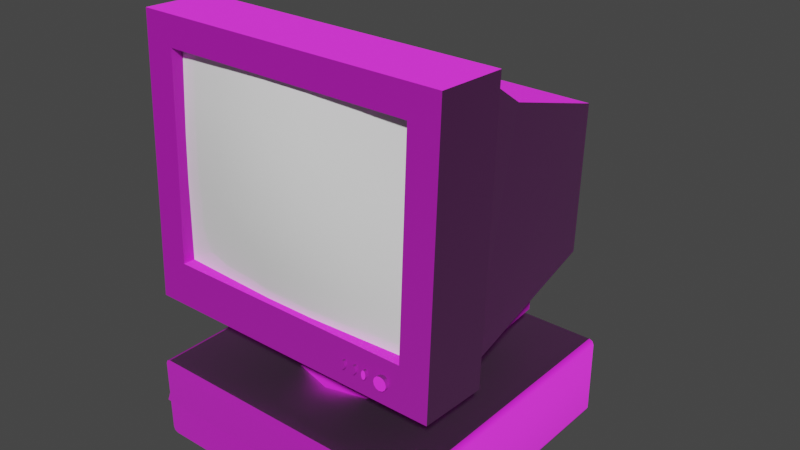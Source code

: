 # Source: computer.blend  (saved by Blender 3.5.10; exported with 4.5.12 LTS)
import bpy
from mathutils import Matrix  # noqa: F401  (used for matrix-valued properties, if any)

bpy.ops.wm.read_factory_settings(use_empty=True)
scene = bpy.context.scene
scene.name = 'Scene'

# ---- images (referenced by path relative to the original .blend; pixels are not part of the script)
import os
ASSET_DIR = os.environ.get("B2B_ASSET_DIR", "")  # directory of the original .blend (textures are referenced by path, not embedded)
HERE = os.path.dirname(os.path.abspath(__file__))  # packed textures are extracted next to this script under _unpacked/

def load_image(name, relpath, width, height, colorspace="sRGB"):
    """Load a texture the original file referenced (path relative to the .blend, or extracted next to this script)."""
    p = next((c for c in (os.path.join(HERE, relpath), os.path.join(ASSET_DIR, relpath)) if relpath and os.path.exists(c)), "")
    if p:
        img = bpy.data.images.load(p, check_existing=True)
        img.name = name
    else:  # same state as the original file: an image datablock whose file is absent (Cycles renders it pink)
        img = bpy.data.images.new(name, width, height)
        img.source = "FILE"
        img.filepath = "//" + (relpath or name)
    img.colorspace_settings.name = colorspace
    return img
img_computer_base_psd = load_image('computer_base.psd', 'computer_base.psd', 1024, 1024, 'sRGB')
img_computer_normal_psd_001 = load_image('computer_normal.psd.001', 'computer_normal.psd', 1024, 1024, 'sRGB')

# ---- materials (node trees are filled in below, after node groups)
mat_computer_001 = bpy.data.materials.new('Computer.001')
mat_material_001 = bpy.data.materials.new('Material.001')

# ---- node groups
ng_auto_smooth = bpy.data.node_groups.new('Auto Smooth', 'GeometryNodeTree')
_s = ng_auto_smooth.interface.new_socket(name='Geometry', in_out='OUTPUT', socket_type='NodeSocketGeometry')
_s = ng_auto_smooth.interface.new_socket(name='Geometry', in_out='INPUT', socket_type='NodeSocketGeometry')
_s = ng_auto_smooth.interface.new_socket(name='Angle', in_out='INPUT', socket_type='NodeSocketFloat')
_s.subtype = 'ANGLE'
_s.min_value = 0.0
_s.max_value = 3.142
ng_auto_smooth.is_modifier = True
_N = ng_auto_smooth.nodes; _L = ng_auto_smooth.links
n0 = _N.new('NodeGroupOutput'); n0.name = 'Group Output'; n0.location = (480, -100)
n1 = _N.new('NodeGroupInput'); n1.name = 'Group Input'; n1.location = (-420, -300)
n2 = _N.new('NodeGroupInput'); n2.name = 'Group Input.001'; n2.location = (-60, -100)
n3 = _N.new('GeometryNodeSetShadeSmooth'); n3.name = 'Set Shade Smooth'; n3.location = (120, -100)
n3.domain = 'EDGE'
n4 = _N.new('GeometryNodeSetShadeSmooth'); n4.name = 'Set Shade Smooth.001'; n4.location = (300, -100)
n5 = _N.new('GeometryNodeInputMeshEdgeAngle'); n5.name = 'Edge Angle'; n5.location = (-420, -220)
n6 = _N.new('GeometryNodeInputEdgeSmooth'); n6.name = 'Is Edge Smooth'; n6.location = (-60, -160)
n7 = _N.new('GeometryNodeInputShadeSmooth'); n7.name = 'Is Face Smooth'; n7.location = (-240, -340)
n8 = _N.new('FunctionNodeBooleanMath'); n8.name = 'Boolean Math'; n8.location = (-60, -220)
n9 = _N.new('FunctionNodeCompare'); n9.name = 'Compare'; n9.location = (-240, -180)
n9.operation = 'LESS_EQUAL'
_L.new(n5.outputs[0], n9.inputs[0])
_L.new(n4.outputs[0], n0.inputs[0])
_L.new(n1.outputs[1], n9.inputs[1])
_L.new(n9.outputs[0], n8.inputs[0])
_L.new(n7.outputs[0], n8.inputs[1])
_L.new(n2.outputs[0], n3.inputs[0])
_L.new(n6.outputs[0], n3.inputs[1])
_L.new(n3.outputs[0], n4.inputs[0])
_L.new(n8.outputs[0], n3.inputs[2])
n0.is_active_output = True

# ---- material node trees
mat_computer_001.use_nodes = True; mat_computer_001.node_tree.nodes.clear()
_N = mat_computer_001.node_tree.nodes; _L = mat_computer_001.node_tree.links
n0 = _N.new('ShaderNodeBsdfPrincipled'); n0.name = 'Principled BSDF'; n0.location = (10, 300)
n0.distribution = 'GGX'
n0.subsurface_method = 'RANDOM_WALK_SKIN'
n0.inputs[2].default_value = 0.8452
n0.inputs[3].default_value = 1.45
n0.inputs[13].default_value = 1.0
n0.inputs[27].default_value = (0.0, 0.0, 0.0, 1.0)
n0.inputs[28].default_value = 1.0
n1 = _N.new('ShaderNodeOutputMaterial'); n1.name = 'Material Output'; n1.location = (300, 300)
n2 = _N.new('ShaderNodeTexImage'); n2.name = 'Image Texture'; n2.location = (-280, 275)
n2.interpolation = 'Closest'
n3 = _N.new('ShaderNodeNormalMap'); n3.name = 'Normal Map'; n3.location = (-234, -157)
n4 = _N.new('ShaderNodeTexImage'); n4.name = 'Image Texture.001'; n4.location = (-280, 280)
n4.image = img_computer_base_psd
n4.interpolation = 'Closest'
n5 = _N.new('ShaderNodeTexImage'); n5.name = 'Image Texture.002'; n5.location = (-676, -99)
n5.image = img_computer_normal_psd_001
n5.interpolation = 'Closest'
_L.new(n0.outputs[0], n1.inputs[0])
_L.new(n4.outputs[0], n0.inputs[0])
_L.new(n3.outputs[0], n0.inputs[5])
_L.new(n5.outputs[0], n3.inputs[1])
n1.is_active_output = True
mat_material_001.use_nodes = True; mat_material_001.node_tree.nodes.clear()
_N = mat_material_001.node_tree.nodes; _L = mat_material_001.node_tree.links
n0 = _N.new('ShaderNodeOutputMaterial'); n0.name = 'Material Output'; n0.location = (300, 300)
n1 = _N.new('ShaderNodeBsdfPrincipled'); n1.name = 'Principled BSDF'; n1.location = (10, 300)
n1.distribution = 'GGX'
n1.subsurface_method = 'RANDOM_WALK_SKIN'
n1.inputs[0].default_value = (1.0, 1.0, 1.0, 1.0)
n1.inputs[2].default_value = 0.0
n1.inputs[3].default_value = 1.45
n1.inputs[13].default_value = 1.0
n1.inputs[20].default_value = 0.0
n1.inputs[27].default_value = (0.0, 0.0, 0.0, 1.0)
_L.new(n1.outputs[0], n0.inputs[0])
n0.is_active_output = True

# ---- world
world_world = bpy.data.worlds.new('World'); scene.world = world_world
world_world.use_nodes = True; world_world.node_tree.nodes.clear()
_N = world_world.node_tree.nodes; _L = world_world.node_tree.links
n0 = _N.new('ShaderNodeOutputWorld'); n0.name = 'World Output'; n0.location = (300, 300)
n1 = _N.new('ShaderNodeBackground'); n1.name = 'Background'; n1.location = (10, 300)
n1.inputs[0].default_value = (0.05088, 0.05088, 0.05088, 1.0)
_L.new(n1.outputs[0], n0.inputs[0])
n0.is_active_output = True
world_world.color = (0.05088, 0.05088, 0.05088)
world_world.use_sun_shadow = False
world_world.sun_shadow_jitter_overblur = 0.0

# ---- meshes
me_monitor = bpy.data.meshes.new('Monitor')
me_monitor.from_pydata([(-1.0, -1.006, 0.777), (-0.7843, 1.039, 1.148), (-1.0, -0.9358, 2.363), (1.0, -1.006, 0.777), (1.0, -0.9358, 2.363), (-1.233, -1.021, 0.4384), (0.7847, 1.039, 1.148), (-1.233, -0.9257, 2.589), (1.233, -0.9257, 2.589), (1.233, -1.021, 0.4384), (-1.0, -0.9101, 0.7727), (-1.0, -0.8396, 2.359), (1.0, -0.8396, 2.359), (1.0, -0.9101, 0.7727), (-1.233, -0.4734, 0.414), (-1.233, -0.3777, 2.565), (1.233, -0.3777, 2.565), (1.233, -0.4734, 0.414), (-1.141, -0.4231, 0.5233), (-1.141, -0.3373, 2.452), (1.141, -0.3373, 2.452), (1.141, -0.4231, 0.5233), (-0.9431, 1.1, 0.6764), (-0.9431, 1.151, 1.839), (0.9431, 1.151, 1.839), (0.9431, 1.1, 0.6764), (1.034, 0.1189, 2.171), (-1.034, 0.1189, 2.171), (-0.7843, 1.018, 0.6681), (-0.7843, 1.1, 0.6764), (0.7847, 1.1, 0.6764), (0.7847, 1.018, 0.6681), (0.7847, 1.121, 1.145), (-0.7843, 1.121, 1.145), (-0.9498, -0.7436, 0.7996), (-0.9498, -0.7651, 0.3182), (-0.7828, 0.8105, 0.7253), (-0.7828, 0.7895, 0.2542), (0.9498, -0.7436, 0.7996), (0.9498, -0.7651, 0.3182), (0.7828, 0.8105, 0.7253), (0.7828, 0.7895, 0.2542), (0.0, -0.3715, 0.06367), (0.0, -0.5075, 0.2992), (-0.1858, -0.3218, 0.06367), (-0.2275, -0.3941, 0.1725), (-0.2538, -0.4395, 0.2992), (-0.2627, -0.455, 0.4352), (-0.3218, -0.1858, 0.06367), (-0.3941, -0.2275, 0.1725), (-0.4395, -0.2538, 0.2992), (-0.455, -0.2627, 0.4352), (-0.3715, 1.566e-08, 0.06367), (-0.455, 1.566e-08, 0.1725), (-0.5075, 1.566e-08, 0.2992), (-0.5254, 0.0, 0.4352), (-0.3218, 0.1858, 0.06367), (-0.3941, 0.2275, 0.1725), (-0.4395, 0.2538, 0.2992), (-0.455, 0.2627, 0.4352), (-0.1858, 0.3218, 0.06367), (-0.2275, 0.3941, 0.1725), (-0.2538, 0.4395, 0.2992), (-0.2627, 0.455, 0.4352), (3.132e-08, 0.3715, 0.06367), (4.698e-08, 0.455, 0.1725), (3.132e-08, 0.5075, 0.2992), (0.0, 0.5254, 0.4352), (0.1858, 0.3218, 0.06367), (0.2275, 0.3941, 0.1725), (0.2538, 0.4395, 0.2992), (0.2627, 0.455, 0.4352), (0.3218, 0.1858, 0.06367), (0.3941, 0.2275, 0.1725), (0.4395, 0.2538, 0.2992), (0.455, 0.2627, 0.4352), (0.3715, -6.264e-08, 0.06367), (0.455, -4.698e-08, 0.1725), (0.5075, -7.83e-08, 0.2992), (0.5254, 0.0, 0.4352), (0.3218, -0.1858, 0.06367), (0.3941, -0.2275, 0.1725), (0.4395, -0.2538, 0.2992), (0.455, -0.2627, 0.4352), (0.1858, -0.3218, 0.06367), (0.2275, -0.3941, 0.1725), (0.2538, -0.4395, 0.2992), (0.2627, -0.455, 0.4352), (-4.698e-08, -0.455, 0.1725), (0.0, -0.5254, 0.4352), (0.8752, -1.0, 0.6562), (0.8752, -1.045, 0.6582), (0.9014, -1.001, 0.6492), (0.9014, -1.045, 0.6512), (0.9205, -1.002, 0.6301), (0.9205, -1.046, 0.6321), (0.9275, -1.003, 0.604), (0.9275, -1.047, 0.6059), (0.9205, -1.004, 0.5778), (0.9205, -1.048, 0.5798), (0.9014, -1.005, 0.5587), (0.9014, -1.049, 0.5607), (0.8752, -1.005, 0.5517), (0.8752, -1.05, 0.5537), (0.8491, -1.005, 0.5587), (0.8491, -1.049, 0.5607), (0.83, -1.004, 0.5778), (0.83, -1.048, 0.5798), (0.8229, -1.003, 0.604), (0.8229, -1.047, 0.6059), (0.83, -1.002, 0.6301), (0.83, -1.046, 0.6321), (0.8491, -1.001, 0.6492), (0.8491, -1.045, 0.6512), (0.7328, -1.009, 0.6389), (0.7328, -1.038, 0.6402), (0.7419, -1.009, 0.6343), (0.7419, -1.038, 0.6356), (0.7486, -1.009, 0.6216), (0.7486, -1.039, 0.6229), (0.751, -1.01, 0.6043), (0.751, -1.04, 0.6056), (0.7486, -1.011, 0.587), (0.7486, -1.04, 0.5883), (0.7419, -1.012, 0.5743), (0.7419, -1.041, 0.5756), (0.7328, -1.012, 0.5697), (0.7328, -1.041, 0.571), (0.7238, -1.012, 0.5743), (0.7238, -1.041, 0.5756), (0.7171, -1.011, 0.587), (0.7171, -1.04, 0.5883), (0.7147, -1.01, 0.6043), (0.7147, -1.04, 0.6056), (0.7171, -1.009, 0.6216), (0.7171, -1.039, 0.6229), (0.7238, -1.009, 0.6343), (0.7238, -1.038, 0.6356), (0.6477, -1.009, 0.6389), (0.6477, -1.038, 0.6402), (0.6568, -1.009, 0.6343), (0.6568, -1.038, 0.6356), (0.6634, -1.009, 0.6216), (0.6634, -1.039, 0.6229), (0.6658, -1.01, 0.6043), (0.6658, -1.04, 0.6056), (0.6634, -1.011, 0.587), (0.6634, -1.04, 0.5883), (0.6568, -1.012, 0.5743), (0.6568, -1.041, 0.5756), (0.6477, -1.012, 0.5697), (0.6477, -1.041, 0.571), (0.6386, -1.012, 0.5743), (0.6386, -1.041, 0.5756), (0.632, -1.011, 0.587), (0.632, -1.04, 0.5883), (0.6295, -1.01, 0.6043), (0.6295, -1.04, 0.6056), (0.632, -1.009, 0.6216), (0.632, -1.039, 0.6229), (0.6386, -1.009, 0.6343), (0.6386, -1.038, 0.6356), (0.5557, -1.009, 0.6389), (0.5557, -1.038, 0.6402), (0.5647, -1.009, 0.6343), (0.5647, -1.038, 0.6356), (0.5714, -1.009, 0.6216), (0.5714, -1.039, 0.6229), (0.5738, -1.01, 0.6043), (0.5738, -1.04, 0.6056), (0.5714, -1.011, 0.587), (0.5714, -1.04, 0.5883), (0.5647, -1.012, 0.5743), (0.5647, -1.041, 0.5756), (0.5557, -1.012, 0.5697), (0.5557, -1.041, 0.571), (0.5466, -1.012, 0.5743), (0.5466, -1.041, 0.5756), (0.5399, -1.011, 0.587), (0.5399, -1.04, 0.5883), (0.5375, -1.01, 0.6043), (0.5375, -1.04, 0.6056), (0.5399, -1.009, 0.6216), (0.5399, -1.039, 0.6229), (0.5466, -1.009, 0.6343), (0.5466, -1.038, 0.6356)], [], [(0, 10, 11, 2), (4, 8, 7, 2), (3, 9, 8, 4), (0, 5, 9, 3), (2, 7, 5, 0), (2, 11, 12, 4), (4, 12, 13, 3), (3, 13, 10, 0), (8, 16, 15, 7), (9, 17, 16, 8), (5, 14, 17, 9), (7, 15, 14, 5), (14, 18, 21, 17), (15, 19, 18, 14), (16, 20, 19, 15), (17, 21, 20, 16), (26, 24, 23, 27), (21, 25, 24, 26), (25, 21, 31), (27, 23, 22, 18), (19, 27, 18), (22, 23, 33, 29), (21, 26, 20), (20, 26, 27, 19), (33, 1, 28, 29), (30, 31, 6, 32), (28, 1, 6, 31), (6, 1, 33, 32), (32, 24, 25, 30), (33, 23, 24, 32), (28, 22, 29), (28, 18, 22), (31, 30, 25), (31, 21, 18, 28), (34, 35, 37, 36), (36, 37, 41, 40), (40, 41, 39, 38), (38, 39, 35, 34), (41, 37, 35, 39), (43, 88, 45, 46), (89, 43, 46, 47), (88, 42, 44, 45), (47, 46, 50, 51), (45, 44, 48, 49), (46, 45, 49, 50), (50, 49, 53, 54), (51, 50, 54, 55), (49, 48, 52, 53), (53, 52, 56, 57), (54, 53, 57, 58), (55, 54, 58, 59), (59, 58, 62, 63), (57, 56, 60, 61), (58, 57, 61, 62), (62, 61, 65, 66), (63, 62, 66, 67), (61, 60, 64, 65), (65, 64, 68, 69), (66, 65, 69, 70), (67, 66, 70, 71), (71, 70, 74, 75), (69, 68, 72, 73), (70, 69, 73, 74), (74, 73, 77, 78), (75, 74, 78, 79), (73, 72, 76, 77), (77, 76, 80, 81), (78, 77, 81, 82), (79, 78, 82, 83), (83, 82, 86, 87), (81, 80, 84, 85), (82, 81, 85, 86), (86, 85, 88, 43), (87, 86, 43, 89), (85, 84, 42, 88), (90, 91, 93, 92), (92, 93, 95, 94), (94, 95, 97, 96), (96, 97, 99, 98), (98, 99, 101, 100), (100, 101, 103, 102), (102, 103, 105, 104), (104, 105, 107, 106), (106, 107, 109, 108), (108, 109, 111, 110), (93, 91, 113, 111, 109, 107, 105, 103, 101, 99, 97, 95), (110, 111, 113, 112), (112, 113, 91, 90), (114, 115, 117, 116), (116, 117, 119, 118), (118, 119, 121, 120), (120, 121, 123, 122), (122, 123, 125, 124), (124, 125, 127, 126), (126, 127, 129, 128), (128, 129, 131, 130), (130, 131, 133, 132), (132, 133, 135, 134), (117, 115, 137, 135, 133, 131, 129, 127, 125, 123, 121, 119), (134, 135, 137, 136), (136, 137, 115, 114), (138, 139, 141, 140), (140, 141, 143, 142), (142, 143, 145, 144), (144, 145, 147, 146), (146, 147, 149, 148), (148, 149, 151, 150), (150, 151, 153, 152), (152, 153, 155, 154), (154, 155, 157, 156), (156, 157, 159, 158), (141, 139, 161, 159, 157, 155, 153, 151, 149, 147, 145, 143), (158, 159, 161, 160), (160, 161, 139, 138), (162, 163, 165, 164), (164, 165, 167, 166), (166, 167, 169, 168), (168, 169, 171, 170), (170, 171, 173, 172), (172, 173, 175, 174), (174, 175, 177, 176), (176, 177, 179, 178), (178, 179, 181, 180), (180, 181, 183, 182), (165, 163, 185, 183, 181, 179, 177, 175, 173, 171, 169, 167), (182, 183, 185, 184), (184, 185, 163, 162)])
me_monitor.polygons.foreach_set('use_smooth', [1, 1, 1, 1, 1, 1, 1, 1, 1, 1, 1, 1, 1, 1, 1, 1, 1, 1, 1, 1, 1, 1, 1, 1, 1, 1, 1, 1, 1, 1, 1, 1, 1, 1, 0, 0, 0, 0, 0, 1, 1, 1, 1, 1, 1, 1, 1, 1, 1, 1, 1, 1, 1, 1, 1, 1, 1, 1, 1, 1, 1, 1, 1, 1, 1, 1, 1, 1, 1, 1, 1, 1, 1, 1, 1, 1, 1, 1, 1, 1, 1, 1, 1, 1, 1, 1, 1, 1, 1, 1, 1, 1, 1, 1, 1, 1, 1, 1, 1, 1, 1, 1, 1, 1, 1, 1, 1, 1, 1, 1, 1, 1, 1, 1, 1, 1, 1, 1, 1, 1, 1, 1, 1, 1, 1, 1, 1])
_k = set([(0, 2), (0, 3), (0, 10), (2, 4), (2, 11), (3, 4), (3, 13), (4, 12), (5, 7), (5, 9), (5, 14), (7, 8), (7, 15), (8, 9), (8, 16), (9, 17), (10, 11), (14, 15), (14, 17), (15, 16), (16, 17), (18, 19), (18, 21), (19, 20), (19, 27), (20, 21), (20, 26), (23, 27), (24, 26), (26, 27)])
me_monitor.attributes.new('sharp_edge', 'BOOLEAN', 'EDGE').data.foreach_set('value', [ (min(e.vertices), max(e.vertices)) in _k for e in me_monitor.edges])
_uv = me_monitor.uv_layers.new(name='UVMap')
_uv.uv.foreach_set('vector', [0.8934, 0.4123, 0.8934, 0.4229, 0.7201, 0.4229, 0.7201, 0.4123, 0.378, 0.8514, 0.4065, 0.8791, 0.1051, 0.8791, 0.1336, 0.8514, 0.378, 0.6574, 0.4065, 0.6159, 0.4065, 0.8791, 0.378, 0.8514, 0.1336, 0.6574, 0.1051, 0.6159, 0.4065, 0.6159, 0.378, 0.6574, 0.1336, 0.8514, 0.1051, 0.8791, 0.1051, 0.6159, 0.1336, 0.6574, 0.6978, 0.3883, 0.6978, 0.3778, 0.916, 0.3778, 0.916, 0.3883, 0.8949, 0.4302, 0.8949, 0.4407, 0.7217, 0.4407, 0.7217, 0.4302, 0.9165, 0.3572, 0.9165, 0.3677, 0.6983, 0.3677, 0.6983, 0.3572, 0.32, 0.8975, 0.32, 0.9645, 0.01855, 0.9645, 0.01855, 0.8975, 0.4225, 0.6177, 0.4895, 0.6177, 0.4895, 0.8809, 0.4225, 0.8809, 0.1441, 0.7011, 0.1441, 0.6685, 0.2904, 0.6685, 0.2904, 0.7011, 0.0851, 0.8797, 0.01805, 0.8797, 0.01805, 0.6165, 0.0851, 0.6165, 0.9565, 0.3146, 0.9438, 0.3295, 0.6653, 0.3297, 0.6529, 0.315, 0.9562, 0.5802, 0.9437, 0.5653, 0.9438, 0.3295, 0.9565, 0.3146, 0.6525, 0.5803, 0.6652, 0.5655, 0.9437, 0.5653, 0.9562, 0.5802, 0.653, 0.315, 0.6654, 0.3297, 0.6652, 0.5655, 0.6525, 0.5803, 0.7331, 0.1432, 0.722, 0.2758, 0.4914, 0.2758, 0.4804, 0.1432, 0.2308, 0.01145, 0.4175, 0.03816, 0.4178, 0.1805, 0.2895, 0.2156, 0.7994, 0.6467, 0.8902, 0.6349, 0.8043, 0.6561, 0.1549, 0.2168, 0.02655, 0.1817, 0.02684, 0.03936, 0.2136, 0.01265, 0.2136, 0.2486, 0.1549, 0.2168, 0.2136, 0.01265, 0.9223, 0.3958, 0.9223, 0.5381, 0.9029, 0.4531, 0.9029, 0.3958, 0.2308, 0.01145, 0.2895, 0.2156, 0.2308, 0.2474, 0.7463, 0.07775, 0.7331, 0.1432, 0.4804, 0.1432, 0.4672, 0.07775, 0.8719, 0.5551, 0.8719, 0.5483, 0.9117, 0.5485, 0.9107, 0.5552, 0.7033, 0.5544, 0.7024, 0.5477, 0.7421, 0.5478, 0.7421, 0.5546, 0.537, 0.904, 0.537, 0.9628, 0.3452, 0.9628, 0.3452, 0.904, 0.7421, 0.5478, 0.8719, 0.5483, 0.8719, 0.5551, 0.7421, 0.5546, 0.7111, 0.4531, 0.6918, 0.5381, 0.6918, 0.3958, 0.7111, 0.3958, 0.9029, 0.4531, 0.9223, 0.5381, 0.6918, 0.5381, 0.7111, 0.4531, 0.8043, 0.7492, 0.7994, 0.7586, 0.7994, 0.7492, 0.8043, 0.7492, 0.8902, 0.7704, 0.7994, 0.7586, 0.8043, 0.6561, 0.7994, 0.6561, 0.7994, 0.6467, 0.8043, 0.6561, 0.8902, 0.6349, 0.8902, 0.7704, 0.8043, 0.7492, 0.2093, 0.526, 0.2093, 0.585, 0.01796, 0.5843, 0.01796, 0.5267, 0.7499, 0.9616, 0.7499, 0.904, 0.5585, 0.904, 0.5585, 0.9616, 0.6328, 0.5269, 0.6327, 0.5845, 0.4415, 0.585, 0.4415, 0.5261, 0.4415, 0.5261, 0.4415, 0.585, 0.2093, 0.585, 0.2093, 0.526, 0.2807, 0.8294, 0.2807, 0.7365, 0.373, 0.7266, 0.373, 0.8393, 0.8405, 0.2231, 0.8452, 0.2061, 0.8714, 0.2052, 0.8764, 0.2223, 0.8344, 0.2446, 0.8405, 0.2231, 0.8764, 0.2223, 0.883, 0.2446, 0.8452, 0.2061, 0.8491, 0.1919, 0.8678, 0.1913, 0.8714, 0.2052, 0.883, 0.2446, 0.8764, 0.2223, 0.9069, 0.2038, 0.9222, 0.2179, 0.8714, 0.2052, 0.8678, 0.1913, 0.8836, 0.1816, 0.8939, 0.192, 0.8764, 0.2223, 0.8714, 0.2052, 0.8939, 0.192, 0.9069, 0.2038, 0.9069, 0.2038, 0.8939, 0.192, 0.9067, 0.1688, 0.9231, 0.1727, 0.9222, 0.2179, 0.9069, 0.2038, 0.9231, 0.1727, 0.9436, 0.178, 0.8939, 0.192, 0.8836, 0.1816, 0.8922, 0.1654, 0.9067, 0.1688, 0.9067, 0.1688, 0.8922, 0.1654, 0.8914, 0.1466, 0.9054, 0.1424, 0.9231, 0.1727, 0.9067, 0.1688, 0.9054, 0.1424, 0.9221, 0.1379, 0.9436, 0.178, 0.9231, 0.1727, 0.9221, 0.1379, 0.9429, 0.1324, 0.9429, 0.1324, 0.9221, 0.1379, 0.904, 0.1083, 0.9196, 0.09209, 0.9054, 0.1424, 0.8914, 0.1466, 0.8817, 0.1303, 0.8919, 0.1202, 0.9221, 0.1379, 0.9054, 0.1424, 0.8919, 0.1202, 0.904, 0.1083, 0.904, 0.1083, 0.8919, 0.1202, 0.8692, 0.1075, 0.8738, 0.09088, 0.9196, 0.09209, 0.904, 0.1083, 0.8738, 0.09088, 0.8788, 0.07105, 0.8919, 0.1202, 0.8817, 0.1303, 0.8654, 0.1214, 0.8692, 0.1075, 0.8692, 0.1075, 0.8654, 0.1214, 0.847, 0.1221, 0.8433, 0.1081, 0.8738, 0.09088, 0.8692, 0.1075, 0.8433, 0.1081, 0.839, 0.09156, 0.8788, 0.07105, 0.8738, 0.09088, 0.839, 0.09156, 0.8338, 0.07106, 0.8338, 0.07106, 0.839, 0.09156, 0.8088, 0.1093, 0.7939, 0.09393, 0.8433, 0.1081, 0.847, 0.1221, 0.8313, 0.1319, 0.8213, 0.1216, 0.839, 0.09156, 0.8433, 0.1081, 0.8213, 0.1216, 0.8088, 0.1093, 0.8088, 0.1093, 0.8213, 0.1216, 0.808, 0.1441, 0.7916, 0.1398, 0.7939, 0.09393, 0.8088, 0.1093, 0.7916, 0.1398, 0.771, 0.1339, 0.8213, 0.1216, 0.8313, 0.1319, 0.8222, 0.1482, 0.808, 0.1441, 0.808, 0.1441, 0.8222, 0.1482, 0.8227, 0.1669, 0.8085, 0.1706, 0.7916, 0.1398, 0.808, 0.1441, 0.8085, 0.1706, 0.7918, 0.1748, 0.771, 0.1339, 0.7916, 0.1398, 0.7918, 0.1748, 0.7708, 0.1799, 0.7708, 0.1799, 0.7918, 0.1748, 0.8095, 0.2054, 0.7936, 0.2205, 0.8085, 0.1706, 0.8227, 0.1669, 0.8325, 0.183, 0.822, 0.1932, 0.7918, 0.1748, 0.8085, 0.1706, 0.822, 0.1932, 0.8095, 0.2054, 0.8095, 0.2054, 0.822, 0.1932, 0.8452, 0.2061, 0.8405, 0.2231, 0.7936, 0.2205, 0.8095, 0.2054, 0.8405, 0.2231, 0.8344, 0.2446, 0.822, 0.1932, 0.8325, 0.183, 0.8491, 0.1919, 0.8452, 0.2061, 0.381, 0.2684, 0.381, 0.2798, 0.374, 0.2798, 0.374, 0.2684, 0.374, 0.2684, 0.374, 0.2798, 0.3671, 0.2798, 0.3671, 0.2684, 0.3671, 0.2684, 0.3671, 0.2798, 0.3602, 0.2798, 0.3602, 0.2684, 0.3602, 0.2684, 0.3602, 0.2798, 0.3532, 0.2798, 0.3532, 0.2684, 0.3532, 0.2684, 0.3532, 0.2798, 0.3463, 0.2798, 0.3463, 0.2684, 0.3463, 0.2684, 0.3463, 0.2798, 0.3393, 0.2798, 0.3393, 0.2684, 0.4226, 0.2684, 0.4226, 0.2798, 0.4157, 0.2798, 0.4157, 0.2684, 0.4157, 0.2684, 0.4157, 0.2798, 0.4087, 0.2798, 0.4087, 0.2684, 0.4087, 0.2684, 0.4087, 0.2798, 0.4018, 0.2798, 0.4018, 0.2684, 0.4018, 0.2684, 0.4018, 0.2798, 0.3949, 0.2798, 0.3949, 0.2684, 0.457, 0.2853, 0.457, 0.2922, 0.4535, 0.2982, 0.4475, 0.3017, 0.4405, 0.3017, 0.4345, 0.2982, 0.4311, 0.2922, 0.4311, 0.2853, 0.4345, 0.2793, 0.4405, 0.2758, 0.4475, 0.2758, 0.4535, 0.2793, 0.3949, 0.2684, 0.3949, 0.2798, 0.3879, 0.2798, 0.3879, 0.2684, 0.3879, 0.2684, 0.3879, 0.2798, 0.381, 0.2798, 0.381, 0.2684, 0.3618, 0.2542, 0.3618, 0.2618, 0.3592, 0.2618, 0.3592, 0.2542, 0.3592, 0.2542, 0.3592, 0.2618, 0.3555, 0.2618, 0.3555, 0.2542, 0.3555, 0.2542, 0.3555, 0.2618, 0.351, 0.2618, 0.351, 0.2542, 0.351, 0.2542, 0.351, 0.2618, 0.3465, 0.2618, 0.3465, 0.2542, 0.3465, 0.2542, 0.3465, 0.2618, 0.3429, 0.2618, 0.3429, 0.2542, 0.3429, 0.2542, 0.3429, 0.2618, 0.3403, 0.2618, 0.3403, 0.2542, 0.3833, 0.2542, 0.3833, 0.2618, 0.3807, 0.2618, 0.3807, 0.2542, 0.3807, 0.2542, 0.3807, 0.2618, 0.3771, 0.2618, 0.3771, 0.2542, 0.3771, 0.2542, 0.3771, 0.2618, 0.3726, 0.2618, 0.3726, 0.2542, 0.3726, 0.2542, 0.3726, 0.2618, 0.3681, 0.2618, 0.3681, 0.2542, 0.471, 0.2831, 0.4687, 0.2819, 0.4664, 0.2831, 0.4647, 0.2864, 0.4641, 0.2908, 0.4648, 0.2952, 0.4665, 0.2985, 0.4688, 0.2997, 0.4711, 0.2985, 0.4728, 0.2952, 0.4734, 0.2907, 0.4728, 0.2863, 0.3681, 0.2542, 0.3681, 0.2618, 0.3644, 0.2618, 0.3644, 0.2542, 0.3644, 0.2542, 0.3644, 0.2618, 0.3618, 0.2618, 0.3618, 0.2542, 0.3619, 0.2543, 0.3619, 0.2619, 0.3593, 0.2619, 0.3593, 0.2543, 0.3593, 0.2543, 0.3593, 0.2619, 0.3556, 0.2619, 0.3556, 0.2543, 0.3556, 0.2543, 0.3556, 0.2619, 0.3511, 0.2619, 0.3511, 0.2543, 0.3511, 0.2543, 0.3511, 0.2619, 0.3466, 0.2619, 0.3466, 0.2543, 0.3466, 0.2543, 0.3466, 0.2619, 0.3429, 0.2619, 0.3429, 0.2543, 0.3429, 0.2543, 0.3429, 0.2619, 0.3403, 0.2619, 0.3403, 0.2543, 0.3834, 0.2543, 0.3834, 0.2619, 0.3808, 0.2619, 0.3808, 0.2543, 0.3808, 0.2543, 0.3808, 0.2619, 0.3771, 0.2619, 0.3771, 0.2543, 0.3771, 0.2543, 0.3771, 0.2619, 0.3726, 0.2619, 0.3726, 0.2543, 0.3726, 0.2543, 0.3726, 0.2619, 0.3681, 0.2619, 0.3681, 0.2543, 0.4711, 0.2984, 0.4688, 0.2996, 0.4665, 0.2985, 0.4648, 0.2952, 0.4641, 0.2908, 0.4647, 0.2863, 0.4664, 0.2831, 0.4687, 0.2819, 0.471, 0.283, 0.4727, 0.2863, 0.4734, 0.2907, 0.4728, 0.2952, 0.3681, 0.2543, 0.3681, 0.2619, 0.3645, 0.2619, 0.3645, 0.2543, 0.3645, 0.2543, 0.3645, 0.2619, 0.3619, 0.2619, 0.3619, 0.2543, 0.3619, 0.2543, 0.3619, 0.2619, 0.3593, 0.2619, 0.3593, 0.2543, 0.3593, 0.2543, 0.3593, 0.2619, 0.3556, 0.2619, 0.3556, 0.2543, 0.3556, 0.2543, 0.3556, 0.2619, 0.3511, 0.2619, 0.3511, 0.2543, 0.3511, 0.2543, 0.3511, 0.2619, 0.3466, 0.2619, 0.3466, 0.2543, 0.3466, 0.2543, 0.3466, 0.2619, 0.3429, 0.2619, 0.3429, 0.2543, 0.3429, 0.2543, 0.3429, 0.2619, 0.3403, 0.2619, 0.3403, 0.2543, 0.3834, 0.2543, 0.3834, 0.2619, 0.3808, 0.2619, 0.3808, 0.2543, 0.3808, 0.2543, 0.3808, 0.2619, 0.3771, 0.2619, 0.3771, 0.2543, 0.3771, 0.2543, 0.3771, 0.2619, 0.3726, 0.2619, 0.3726, 0.2543, 0.3726, 0.2543, 0.3726, 0.2619, 0.3682, 0.2619, 0.3682, 0.2543, 0.4711, 0.2984, 0.4688, 0.2996, 0.4665, 0.2984, 0.4647, 0.2952, 0.4641, 0.2907, 0.4647, 0.2863, 0.4664, 0.283, 0.4687, 0.2818, 0.471, 0.283, 0.4727, 0.2862, 0.4734, 0.2907, 0.4728, 0.2951, 0.3682, 0.2543, 0.3682, 0.2619, 0.3645, 0.2619, 0.3645, 0.2543, 0.3645, 0.2543, 0.3645, 0.2619, 0.3619, 0.2619, 0.3619, 0.2543])
me_monitor.materials.append(mat_computer_001)
me_monitor.update()
me_screen = bpy.data.meshes.new('Screen')
me_screen.from_pydata([(-1.0, -0.9101, 0.7727), (-1.0, -0.8396, 2.359), (1.0, -0.8396, 2.359), (1.0, -0.9101, 0.7727), (-0.6, -0.8606, 2.36), (-0.2, -0.8804, 2.361), (0.2, -0.8804, 2.361), (0.6, -0.8606, 2.36), (-0.6, -0.9312, 0.7737), (-0.2, -0.951, 0.7745), (0.2, -0.951, 0.7745), (0.6, -0.9312, 0.7737), (-1.0, -0.9031, 1.09), (-1.0, -0.896, 1.408), (-1.0, -0.8818, 1.725), (-1.0, -0.8608, 2.042), (1.0, -0.8608, 2.042), (1.0, -0.8818, 1.725), (1.0, -0.896, 1.408), (1.0, -0.9031, 1.09), (0.6, -0.9191, 2.044), (0.6, -0.9554, 1.728), (0.6, -0.9695, 1.411), (0.6, -0.9614, 1.093), (0.2, -0.9566, 2.046), (0.2, -1.003, 1.73), (0.2, -1.017, 1.413), (0.2, -0.999, 1.095), (-0.2, -0.9566, 2.046), (-0.2, -1.003, 1.73), (-0.2, -1.017, 1.413), (-0.2, -0.999, 1.095), (-0.6, -0.9191, 2.044), (-0.6, -0.9554, 1.728), (-0.6, -0.9695, 1.411), (-0.6, -0.9614, 1.093)], [], [(32, 4, 1, 15), (16, 2, 7, 20), (20, 7, 6, 24), (24, 6, 5, 28), (28, 5, 4, 32), (9, 31, 35, 8), (31, 30, 34, 35), (30, 29, 33, 34), (29, 28, 32, 33), (10, 27, 31, 9), (27, 26, 30, 31), (26, 25, 29, 30), (25, 24, 28, 29), (11, 23, 27, 10), (23, 22, 26, 27), (22, 21, 25, 26), (21, 20, 24, 25), (3, 19, 23, 11), (19, 18, 22, 23), (18, 17, 21, 22), (17, 16, 20, 21), (8, 35, 12, 0), (35, 34, 13, 12), (34, 33, 14, 13), (33, 32, 15, 14)])
me_screen.polygons.foreach_set('use_smooth', [True] * 25)
_uv = me_screen.uv_layers.new(name='UVMap')
_uv.uv.foreach_set('vector', [0.2048, 0.7973, 0.2031, 0.9983, 0.004984, 0.9983, 0.005141, 0.7989, 0.9965, 0.7991, 0.9967, 0.9988, 0.7983, 0.9987, 0.7966, 0.7975, 0.7966, 0.7975, 0.7983, 0.9987, 0.5997, 0.9989, 0.5989, 0.796, 0.5989, 0.796, 0.5997, 0.9989, 0.4013, 0.9986, 0.4024, 0.7961, 0.4024, 0.7961, 0.4013, 0.9986, 0.2031, 0.9983, 0.2048, 0.7973, 0.4018, -0.0007155, 0.4026, 0.2023, 0.2048, 0.2009, 0.2031, -0.0003836, 0.4026, 0.2023, 0.4032, 0.4009, 0.2056, 0.4001, 0.2048, 0.2009, 0.4032, 0.4009, 0.403, 0.5977, 0.2056, 0.5984, 0.2056, 0.4001, 0.403, 0.5977, 0.4024, 0.7961, 0.2048, 0.7973, 0.2056, 0.5984, 0.6003, -0.0003248, 0.5992, 0.2023, 0.4026, 0.2023, 0.4018, -0.0007155, 0.5992, 0.2023, 0.5984, 0.4007, 0.4032, 0.4009, 0.4026, 0.2023, 0.5984, 0.4007, 0.5984, 0.5975, 0.403, 0.5977, 0.4032, 0.4009, 0.5984, 0.5975, 0.5989, 0.796, 0.4024, 0.7961, 0.403, 0.5977, 0.7986, 0.0001059, 0.7969, 0.2011, 0.5992, 0.2023, 0.6003, -0.0003248, 0.7969, 0.2011, 0.796, 0.4001, 0.5984, 0.4007, 0.5992, 0.2023, 0.796, 0.4001, 0.7958, 0.5984, 0.5984, 0.5975, 0.5984, 0.4007, 0.7958, 0.5984, 0.7966, 0.7975, 0.5989, 0.796, 0.5984, 0.5975, 0.9968, 0.0002246, 0.9966, 0.1997, 0.7969, 0.2011, 0.7986, 0.0001059, 0.9966, 0.1997, 0.9967, 0.3994, 0.796, 0.4001, 0.7969, 0.2011, 0.9967, 0.3994, 0.9968, 0.5993, 0.7958, 0.5984, 0.796, 0.4001, 0.9968, 0.5993, 0.9965, 0.7991, 0.7966, 0.7975, 0.7958, 0.5984, 0.2031, -0.0003836, 0.2048, 0.2009, 0.004814, 0.1995, 0.004567, -0.0002869, 0.2048, 0.2009, 0.2056, 0.4001, 0.004631, 0.3994, 0.004814, 0.1995, 0.2056, 0.4001, 0.2056, 0.5984, 0.004838, 0.5993, 0.004631, 0.3994, 0.2056, 0.5984, 0.2048, 0.7973, 0.005141, 0.7989, 0.004838, 0.5993])
me_screen.materials.append(mat_material_001)
me_screen.update()
me_chassis = bpy.data.meshes.new('Chassis')
me_chassis.from_pydata([(-1.079, -1.127, 0.6012), (-1.079, -1.216, 0.3828), (1.079, -1.127, 0.6012), (1.079, -1.216, 0.3828), (-1.079, -1.127, 0.3828), (1.079, -1.127, 0.3828), (-1.166, -1.131, 0.6293), (-1.125, -1.131, 0.6702), (-1.154, -1.131, 0.6582), (-1.125, -1.131, 0.001058), (-1.166, -1.131, 0.04201), (-1.154, -1.131, 0.01305), (-1.125, 1.131, 0.6702), (-1.166, 1.131, 0.6293), (-1.154, 1.131, 0.6582), (-1.166, 1.131, 0.04201), (-1.125, 1.131, 0.001058), (-1.154, 1.131, 0.01305), (1.125, -1.131, 0.6702), (1.166, -1.131, 0.6293), (1.154, -1.131, 0.6582), (1.166, -1.131, 0.04201), (1.125, -1.131, 0.001058), (1.154, -1.131, 0.01305), (1.166, 1.131, 0.6293), (1.125, 1.131, 0.6702), (1.154, 1.131, 0.6582), (1.125, 1.131, 0.001058), (1.166, 1.131, 0.04201), (1.154, 1.131, 0.01305), (0.0, 0.6369, 0.6682), (0.0, 0.6369, 0.8167), (0.3184, 0.5515, 0.6682), (0.3184, 0.5515, 0.8167), (0.5515, 0.3184, 0.6682), (0.5515, 0.3184, 0.8167), (0.6369, 0.0, 0.6682), (0.6369, 0.0, 0.8167), (0.5515, -0.3184, 0.6682), (0.5515, -0.3184, 0.8167), (0.3184, -0.5515, 0.6682), (0.3184, -0.5515, 0.8167), (0.0, -0.6369, 0.6682), (0.0, -0.6369, 0.8167), (-0.3184, -0.5515, 0.6682), (-0.3184, -0.5515, 0.8167), (-0.5515, -0.3184, 0.6682), (-0.5515, -0.3184, 0.8167), (-0.6369, 0.0, 0.6682), (-0.6369, 0.0, 0.8167), (-0.5515, 0.3184, 0.6682), (-0.5515, 0.3184, 0.8167), (-0.3184, 0.5515, 0.6682), (-0.3184, 0.5515, 0.8167), (0.9887, -1.159, 0.5171), (0.9887, -1.196, 0.5171), (1.006, -1.159, 0.5124), (1.006, -1.196, 0.5124), (1.019, -1.159, 0.4995), (1.019, -1.196, 0.4995), (1.024, -1.159, 0.4818), (1.024, -1.196, 0.4818), (1.019, -1.159, 0.4641), (1.019, -1.196, 0.4641), (1.006, -1.159, 0.4512), (1.006, -1.196, 0.4512), (0.9887, -1.159, 0.4465), (0.9887, -1.196, 0.4465), (0.971, -1.159, 0.4512), (0.971, -1.196, 0.4512), (0.9581, -1.159, 0.4641), (0.9581, -1.196, 0.4641), (0.9533, -1.159, 0.4818), (0.9533, -1.196, 0.4818), (0.9581, -1.159, 0.4995), (0.9581, -1.196, 0.4995), (0.971, -1.159, 0.5124), (0.971, -1.196, 0.5124)], [], [(18, 20, 19, 21, 23, 22, 9, 11, 10, 6, 8, 7), (24, 28, 21, 19), (27, 16, 9, 22), (6, 10, 15, 13), (12, 14, 13, 15, 17, 16, 27, 29, 28, 24, 26, 25), (2, 3, 1, 0), (1, 4, 0), (3, 5, 4, 1), (2, 5, 3), (12, 7, 8, 14), (14, 8, 6, 13), (9, 16, 17, 11), (11, 17, 15, 10), (18, 25, 26, 20), (20, 26, 24, 19), (27, 22, 23, 29), (29, 23, 21, 28), (12, 25, 18, 7), (30, 31, 33, 32), (32, 33, 35, 34), (34, 35, 37, 36), (36, 37, 39, 38), (38, 39, 41, 40), (40, 41, 43, 42), (42, 43, 45, 44), (44, 45, 47, 46), (46, 47, 49, 48), (48, 49, 51, 50), (33, 31, 53, 51, 49, 47, 45, 43, 41, 39, 37, 35), (50, 51, 53, 52), (52, 53, 31, 30), (54, 55, 57, 56), (56, 57, 59, 58), (58, 59, 61, 60), (60, 61, 63, 62), (62, 63, 65, 64), (64, 65, 67, 66), (66, 67, 69, 68), (68, 69, 71, 70), (70, 71, 73, 72), (72, 73, 75, 74), (57, 55, 77, 75, 73, 71, 69, 67, 65, 63, 61, 59), (74, 75, 77, 76), (76, 77, 55, 54)])
me_chassis.polygons.foreach_set('use_smooth', [True] * 44)
_k = set([(6, 8), (6, 10), (7, 8), (7, 18), (9, 11), (9, 22), (10, 11), (12, 14), (12, 25), (13, 14), (13, 15), (15, 17), (16, 17), (16, 27), (18, 20), (19, 20), (19, 21), (21, 23), (22, 23), (24, 26), (24, 28), (25, 26), (27, 29), (28, 29)])
me_chassis.attributes.new('sharp_edge', 'BOOLEAN', 'EDGE').data.foreach_set('value', [ (min(e.vertices), max(e.vertices)) in _k for e in me_chassis.edges])
_uv = me_chassis.uv_layers.new(name='UVMap')
_uv.uv.foreach_set('vector', [0.5977, 0.4923, 0.6013, 0.4908, 0.6027, 0.4873, 0.6027, 0.4155, 0.6013, 0.4119, 0.5977, 0.4105, 0.3228, 0.4105, 0.3192, 0.4119, 0.3178, 0.4155, 0.3178, 0.4873, 0.3192, 0.4908, 0.3228, 0.4923, 0.3035, 0.489, 0.3035, 0.4172, 0.02698, 0.4172, 0.02698, 0.489, 0.1421, 0.7082, 0.2755, 0.7082, 0.2755, 0.8424, 0.1421, 0.8424, 0.3045, 0.3872, 0.3045, 0.3154, 0.02803, 0.3154, 0.02803, 0.3872, 0.5993, 0.3926, 0.6028, 0.3911, 0.6043, 0.3875, 0.6043, 0.3158, 0.6028, 0.3122, 0.5993, 0.3108, 0.3243, 0.3108, 0.3208, 0.3122, 0.3193, 0.3158, 0.3193, 0.3875, 0.3208, 0.3911, 0.3243, 0.3926, 0.7105, 0.05834, 0.7105, 0.02948, 0.4467, 0.02948, 0.4467, 0.05834, 0.4486, 0.0133, 0.4486, 0.02425, 0.4219, 0.02425, 0.7124, 0.0133, 0.7124, 0.02425, 0.4486, 0.02425, 0.4486, 0.0133, 0.7391, 0.02425, 0.7124, 0.02425, 0.7124, 0.0133, 0.02803, 0.3948, 0.3045, 0.3948, 0.3045, 0.391, 0.02803, 0.391, 0.02803, 0.391, 0.3045, 0.391, 0.3045, 0.3872, 0.02803, 0.3872, 0.3045, 0.3077, 0.02803, 0.3077, 0.02803, 0.3116, 0.3045, 0.3116, 0.3045, 0.3116, 0.02803, 0.3116, 0.02803, 0.3154, 0.3045, 0.3154, 0.02698, 0.4967, 0.3035, 0.4967, 0.3035, 0.4928, 0.02698, 0.4928, 0.02698, 0.4928, 0.3035, 0.4928, 0.3035, 0.489, 0.02698, 0.489, 0.3035, 0.4096, 0.02698, 0.4096, 0.02698, 0.4134, 0.3035, 0.4134, 0.3035, 0.4134, 0.02698, 0.4134, 0.02698, 0.4172, 0.3035, 0.4172, 0.507, 0.8876, 0.7819, 0.8876, 0.7819, 0.6111, 0.507, 0.6111, 0.841, 0.9382, 0.8256, 0.952, 0.8028, 0.909, 0.823, 0.9052, 0.823, 0.9052, 0.8028, 0.909, 0.8053, 0.861, 0.8253, 0.8668, 0.8253, 0.8668, 0.8053, 0.861, 0.8269, 0.8175, 0.8417, 0.8318, 0.8417, 0.8318, 0.8269, 0.8175, 0.8682, 0.7915, 0.8734, 0.8115, 0.8734, 0.8115, 0.8682, 0.7915, 0.9171, 0.7908, 0.9112, 0.8107, 0.9112, 0.8107, 0.9171, 0.7908, 0.9597, 0.8154, 0.9444, 0.8297, 0.9444, 0.8297, 0.9597, 0.8154, 0.9843, 0.8584, 0.9638, 0.8631, 0.9638, 0.8631, 0.9843, 0.8584, 0.9843, 0.9081, 0.964, 0.9021, 0.964, 0.9021, 0.9843, 0.9081, 0.9597, 0.9514, 0.9451, 0.9362, 0.9451, 0.9362, 0.9597, 0.9514, 0.917, 0.9767, 0.912, 0.9563, 0.9125, 0.8184, 0.9429, 0.836, 0.9605, 0.8665, 0.9605, 0.9017, 0.9429, 0.9321, 0.9125, 0.9497, 0.8773, 0.9497, 0.8468, 0.9321, 0.8292, 0.9017, 0.8292, 0.8665, 0.8468, 0.836, 0.8773, 0.8184, 0.912, 0.9563, 0.917, 0.9767, 0.8677, 0.9769, 0.8738, 0.957, 0.8738, 0.957, 0.8677, 0.9769, 0.8256, 0.952, 0.841, 0.9382, 0.396, 0.287, 0.396, 0.2967, 0.3913, 0.2967, 0.3913, 0.287, 0.3913, 0.287, 0.3913, 0.2967, 0.3866, 0.2967, 0.3866, 0.287, 0.3866, 0.287, 0.3866, 0.2967, 0.382, 0.2967, 0.382, 0.287, 0.382, 0.287, 0.382, 0.2967, 0.3773, 0.2967, 0.3773, 0.287, 0.3773, 0.287, 0.3773, 0.2967, 0.3726, 0.2967, 0.3726, 0.287, 0.3726, 0.287, 0.3726, 0.2967, 0.3679, 0.2967, 0.3679, 0.287, 0.3679, 0.287, 0.3679, 0.2967, 0.3632, 0.2967, 0.3632, 0.287, 0.3632, 0.287, 0.3632, 0.2967, 0.3585, 0.2967, 0.3585, 0.287, 0.3585, 0.287, 0.3585, 0.2967, 0.3538, 0.2967, 0.3538, 0.287, 0.3538, 0.287, 0.3538, 0.2967, 0.3491, 0.2967, 0.3491, 0.287, 0.4369, 0.2551, 0.441, 0.2527, 0.4457, 0.2527, 0.4497, 0.2551, 0.4521, 0.2591, 0.4521, 0.2638, 0.4497, 0.2679, 0.4457, 0.2702, 0.441, 0.2702, 0.4369, 0.2679, 0.4346, 0.2638, 0.4346, 0.2591, 0.3491, 0.287, 0.3491, 0.2967, 0.3445, 0.2967, 0.3445, 0.287, 0.3445, 0.287, 0.3445, 0.2967, 0.3398, 0.2967, 0.3398, 0.287])
me_chassis.materials.append(mat_computer_001)
me_chassis.update()
me_wire = bpy.data.meshes.new('Wire')
me_wire.from_pydata([(-0.4283, 1.125, 1.679), (-0.4283, 1.128, 1.733), (-0.4283, 1.028, 1.684), (-0.4283, 1.031, 1.739), (-0.5905, 1.125, 1.679), (-0.5905, 1.128, 1.733), (-0.5905, 1.028, 1.684), (-0.5905, 1.031, 1.739), (0.4702, 1.213, 0.2765), (0.4156, 1.213, 0.2765), (0.4702, 1.115, 0.2765), (0.4156, 1.115, 0.2765), (0.4702, 1.213, 0.1144), (0.4156, 1.213, 0.1144), (0.4702, 1.115, 0.1144), (0.4156, 1.115, 0.1144), (-0.518, 1.129, 1.714), (-0.5081, 1.127, 1.714), (-0.5032, 1.127, 1.705), (-0.5081, 1.127, 1.696), (-0.518, 1.129, 1.696), (-0.5229, 1.13, 1.705), (-0.4858, 1.261, 1.681), (-0.4763, 1.259, 1.681), (-0.4723, 1.253, 1.673), (-0.478, 1.251, 1.665), (-0.4875, 1.254, 1.665), (-0.4915, 1.259, 1.673), (-0.4386, 1.375, 1.59), (-0.4293, 1.371, 1.591), (-0.4265, 1.364, 1.585), (-0.4328, 1.36, 1.579), (-0.442, 1.363, 1.578), (-0.4449, 1.371, 1.584), (-0.3783, 1.469, 1.456), (-0.3694, 1.464, 1.457), (-0.3673, 1.455, 1.453), (-0.3742, 1.451, 1.448), (-0.3831, 1.455, 1.446), (-0.3852, 1.464, 1.45), (-0.307, 1.541, 1.289), (-0.2983, 1.537, 1.291), (-0.2968, 1.527, 1.288), (-0.304, 1.522, 1.283), (-0.3126, 1.527, 1.281), (-0.3141, 1.536, 1.284), (-0.2262, 1.592, 1.101), (-0.2178, 1.588, 1.104), (-0.2168, 1.578, 1.102), (-0.2242, 1.573, 1.098), (-0.2326, 1.577, 1.095), (-0.2336, 1.587, 1.097), (-0.138, 1.62, 0.9044), (-0.1298, 1.615, 0.9078), (-0.1293, 1.605, 0.9073), (-0.1369, 1.6, 0.9034), (-0.145, 1.605, 0.9), (-0.1455, 1.615, 0.9005), (-0.04391, 1.623, 0.7103), (-0.0362, 1.618, 0.7146), (-0.03618, 1.608, 0.7151), (-0.04388, 1.603, 0.7114), (-0.05159, 1.608, 0.7072), (-0.05161, 1.618, 0.7067), (0.05412, 1.6, 0.5305), (0.06124, 1.596, 0.5358), (0.06057, 1.586, 0.5376), (0.05276, 1.581, 0.5341), (0.04564, 1.585, 0.5288), (0.04632, 1.595, 0.527), (0.1544, 1.549, 0.3766), (0.1606, 1.545, 0.3832), (0.1589, 1.536, 0.3866), (0.151, 1.531, 0.3832), (0.1448, 1.535, 0.3765), (0.1465, 1.544, 0.3732), (0.2553, 1.469, 0.2605), (0.26, 1.466, 0.2688), (0.2568, 1.458, 0.2738), (0.2488, 1.453, 0.2705), (0.2441, 1.456, 0.2621), (0.2473, 1.464, 0.2571), (0.3548, 1.358, 0.1945), (0.3575, 1.357, 0.2041), (0.3522, 1.351, 0.2104), (0.3443, 1.346, 0.2071), (0.3417, 1.347, 0.1975), (0.3469, 1.353, 0.1912), (0.4505, 1.214, 0.1913), (0.4512, 1.216, 0.201), (0.444, 1.214, 0.2074), (0.4362, 1.208, 0.2041), (0.4355, 1.206, 0.1944), (0.4427, 1.209, 0.188)], [], [(0, 1, 3, 2), (6, 7, 5, 4), (4, 5, 1, 0), (2, 6, 4, 0), (7, 3, 1, 5), (8, 9, 11, 10), (14, 15, 13, 12), (12, 13, 9, 8), (10, 14, 12, 8), (15, 11, 9, 13), (16, 22, 27, 21), (17, 23, 22, 16), (18, 24, 23, 17), (19, 25, 24, 18), (20, 26, 25, 19), (21, 27, 26, 20), (22, 28, 33, 27), (23, 29, 28, 22), (24, 30, 29, 23), (25, 31, 30, 24), (26, 32, 31, 25), (27, 33, 32, 26), (28, 34, 39, 33), (29, 35, 34, 28), (30, 36, 35, 29), (31, 37, 36, 30), (32, 38, 37, 31), (33, 39, 38, 32), (34, 40, 45, 39), (35, 41, 40, 34), (36, 42, 41, 35), (37, 43, 42, 36), (38, 44, 43, 37), (39, 45, 44, 38), (40, 46, 51, 45), (41, 47, 46, 40), (42, 48, 47, 41), (43, 49, 48, 42), (44, 50, 49, 43), (45, 51, 50, 44), (46, 52, 57, 51), (47, 53, 52, 46), (48, 54, 53, 47), (49, 55, 54, 48), (50, 56, 55, 49), (51, 57, 56, 50), (52, 58, 63, 57), (53, 59, 58, 52), (54, 60, 59, 53), (55, 61, 60, 54), (56, 62, 61, 55), (57, 63, 62, 56), (58, 64, 69, 63), (59, 65, 64, 58), (60, 66, 65, 59), (61, 67, 66, 60), (62, 68, 67, 61), (63, 69, 68, 62), (64, 70, 75, 69), (65, 71, 70, 64), (66, 72, 71, 65), (67, 73, 72, 66), (68, 74, 73, 67), (69, 75, 74, 68), (70, 76, 81, 75), (71, 77, 76, 70), (72, 78, 77, 71), (73, 79, 78, 72), (74, 80, 79, 73), (75, 81, 80, 74), (76, 82, 87, 81), (77, 83, 82, 76), (78, 84, 83, 77), (79, 85, 84, 78), (80, 86, 85, 79), (81, 87, 86, 80), (82, 88, 93, 87), (83, 89, 88, 82), (84, 90, 89, 83), (85, 91, 90, 84), (86, 92, 91, 85), (87, 93, 92, 86)])
me_wire.polygons.foreach_set('use_smooth', [0, 0, 0, 0, 0, 0, 0, 0, 0, 0, 1, 1, 1, 1, 1, 1, 1, 1, 1, 1, 1, 1, 1, 1, 1, 1, 1, 1, 1, 1, 1, 1, 1, 1, 1, 1, 1, 1, 1, 1, 1, 1, 1, 1, 1, 1, 1, 1, 1, 1, 1, 1, 1, 1, 1, 1, 1, 1, 1, 1, 1, 1, 1, 1, 1, 1, 1, 1, 1, 1, 1, 1, 1, 1, 1, 1, 1, 1, 1, 1, 1, 1])
_uv = me_wire.uv_layers.new(name='UVMap')
_uv.uv.foreach_set('vector', [0.05158, 0.2636, 0.05158, 0.2757, 0.02984, 0.2757, 0.02984, 0.2636, 0.1094, 0.2636, 0.1094, 0.2757, 0.0877, 0.2757, 0.0877, 0.2636, 0.0877, 0.2636, 0.0877, 0.2757, 0.05158, 0.2757, 0.05158, 0.2636, 0.05158, 0.2418, 0.0877, 0.2418, 0.0877, 0.2636, 0.05158, 0.2636, 0.0877, 0.2975, 0.05158, 0.2975, 0.05158, 0.2757, 0.0877, 0.2757, 0.08758, 0.2756, 0.08758, 0.2634, 0.1093, 0.2634, 0.1093, 0.2756, 0.02971, 0.2756, 0.02971, 0.2634, 0.05146, 0.2634, 0.05146, 0.2756, 0.05146, 0.2756, 0.05146, 0.2634, 0.08758, 0.2634, 0.08758, 0.2756, 0.08758, 0.2974, 0.05146, 0.2974, 0.05146, 0.2756, 0.08758, 0.2756, 0.05146, 0.2417, 0.08758, 0.2417, 0.08758, 0.2634, 0.05146, 0.2634, 0.9697, 0.3088, 0.9709, 0.3243, 0.9698, 0.3242, 0.9685, 0.3091, 0.9709, 0.3088, 0.972, 0.3244, 0.9709, 0.3243, 0.9697, 0.3088, 0.9721, 0.309, 0.9731, 0.3243, 0.972, 0.3244, 0.9709, 0.3088, 0.9732, 0.3091, 0.9743, 0.3243, 0.9731, 0.3243, 0.9721, 0.309, 0.9674, 0.3094, 0.9687, 0.3242, 0.9676, 0.3243, 0.9663, 0.3096, 0.9685, 0.3091, 0.9698, 0.3242, 0.9687, 0.3242, 0.9674, 0.3094, 0.9709, 0.3243, 0.9714, 0.3411, 0.9702, 0.341, 0.9698, 0.3242, 0.972, 0.3244, 0.9726, 0.3412, 0.9714, 0.3411, 0.9709, 0.3243, 0.9731, 0.3243, 0.9737, 0.3411, 0.9726, 0.3412, 0.972, 0.3244, 0.9743, 0.3243, 0.9749, 0.3411, 0.9737, 0.3411, 0.9731, 0.3243, 0.9687, 0.3242, 0.9691, 0.341, 0.9679, 0.341, 0.9676, 0.3243, 0.9698, 0.3242, 0.9702, 0.341, 0.9691, 0.341, 0.9687, 0.3242, 0.9714, 0.3411, 0.9714, 0.3615, 0.9702, 0.3615, 0.9702, 0.341, 0.9726, 0.3412, 0.9726, 0.3616, 0.9714, 0.3615, 0.9714, 0.3411, 0.9737, 0.3411, 0.9738, 0.3616, 0.9726, 0.3616, 0.9726, 0.3412, 0.9749, 0.3411, 0.9751, 0.3616, 0.9738, 0.3616, 0.9737, 0.3411, 0.9691, 0.341, 0.969, 0.3615, 0.9677, 0.3614, 0.9679, 0.341, 0.9702, 0.341, 0.9702, 0.3615, 0.969, 0.3615, 0.9691, 0.341, 0.9714, 0.3615, 0.971, 0.3857, 0.9697, 0.3857, 0.9702, 0.3615, 0.9726, 0.3616, 0.9723, 0.3858, 0.971, 0.3857, 0.9714, 0.3615, 0.9738, 0.3616, 0.9736, 0.3858, 0.9723, 0.3858, 0.9726, 0.3616, 0.9751, 0.3616, 0.9748, 0.3858, 0.9736, 0.3858, 0.9738, 0.3616, 0.969, 0.3615, 0.9685, 0.3857, 0.9672, 0.3856, 0.9677, 0.3614, 0.9702, 0.3615, 0.9697, 0.3857, 0.9685, 0.3857, 0.969, 0.3615, 0.971, 0.3857, 0.9707, 0.4127, 0.9694, 0.4127, 0.9697, 0.3857, 0.9723, 0.3858, 0.972, 0.4127, 0.9707, 0.4127, 0.971, 0.3857, 0.9736, 0.3858, 0.9733, 0.4127, 0.972, 0.4127, 0.9723, 0.3858, 0.9748, 0.3858, 0.9746, 0.4127, 0.9733, 0.4127, 0.9736, 0.3858, 0.9685, 0.3857, 0.9681, 0.4127, 0.9668, 0.4127, 0.9672, 0.3856, 0.9697, 0.3857, 0.9694, 0.4127, 0.9681, 0.4127, 0.9685, 0.3857, 0.9707, 0.4127, 0.9704, 0.4409, 0.9691, 0.4409, 0.9694, 0.4127, 0.972, 0.4127, 0.9717, 0.4409, 0.9704, 0.4409, 0.9707, 0.4127, 0.9733, 0.4127, 0.973, 0.4409, 0.9717, 0.4409, 0.972, 0.4127, 0.9746, 0.4127, 0.9743, 0.441, 0.973, 0.4409, 0.9733, 0.4127, 0.9681, 0.4127, 0.9678, 0.4409, 0.9665, 0.4409, 0.9668, 0.4127, 0.9694, 0.4127, 0.9691, 0.4409, 0.9678, 0.4409, 0.9681, 0.4127, 0.9704, 0.4409, 0.97, 0.4687, 0.9687, 0.4687, 0.9691, 0.4409, 0.9717, 0.4409, 0.9713, 0.4687, 0.97, 0.4687, 0.9704, 0.4409, 0.973, 0.4409, 0.9726, 0.4688, 0.9713, 0.4687, 0.9717, 0.4409, 0.9743, 0.441, 0.9739, 0.4688, 0.9726, 0.4688, 0.973, 0.4409, 0.9678, 0.4409, 0.9675, 0.4687, 0.9662, 0.4687, 0.9665, 0.4409, 0.9691, 0.4409, 0.9687, 0.4687, 0.9675, 0.4687, 0.9678, 0.4409, 0.97, 0.4687, 0.9697, 0.4947, 0.9684, 0.4947, 0.9687, 0.4687, 0.9713, 0.4687, 0.9709, 0.4947, 0.9697, 0.4947, 0.97, 0.4687, 0.9726, 0.4688, 0.9722, 0.4947, 0.9709, 0.4947, 0.9713, 0.4687, 0.9739, 0.4688, 0.9734, 0.4947, 0.9722, 0.4947, 0.9726, 0.4688, 0.9675, 0.4687, 0.9672, 0.4946, 0.9659, 0.4946, 0.9662, 0.4687, 0.9687, 0.4687, 0.9684, 0.4947, 0.9672, 0.4946, 0.9675, 0.4687, 0.9697, 0.4947, 0.9694, 0.5178, 0.9682, 0.5177, 0.9684, 0.4947, 0.9709, 0.4947, 0.9706, 0.5177, 0.9694, 0.5178, 0.9697, 0.4947, 0.9722, 0.4947, 0.9718, 0.5178, 0.9706, 0.5177, 0.9709, 0.4947, 0.9734, 0.4947, 0.9729, 0.5178, 0.9718, 0.5178, 0.9722, 0.4947, 0.9672, 0.4946, 0.967, 0.5177, 0.9658, 0.5177, 0.9659, 0.4946, 0.9684, 0.4947, 0.9682, 0.5177, 0.967, 0.5177, 0.9672, 0.4946, 0.9694, 0.5178, 0.9693, 0.5377, 0.9681, 0.5376, 0.9682, 0.5177, 0.9706, 0.5177, 0.9704, 0.5377, 0.9693, 0.5377, 0.9694, 0.5178, 0.9718, 0.5178, 0.9716, 0.5378, 0.9704, 0.5377, 0.9706, 0.5177, 0.9729, 0.5178, 0.9727, 0.5377, 0.9716, 0.5378, 0.9718, 0.5178, 0.967, 0.5177, 0.967, 0.5375, 0.9658, 0.5375, 0.9658, 0.5177, 0.9682, 0.5177, 0.9681, 0.5376, 0.967, 0.5375, 0.967, 0.5177, 0.9693, 0.5377, 0.97, 0.5557, 0.9689, 0.5557, 0.9681, 0.5376, 0.9704, 0.5377, 0.9711, 0.5558, 0.97, 0.5557, 0.9693, 0.5377, 0.9716, 0.5378, 0.9723, 0.5558, 0.9711, 0.5558, 0.9704, 0.5377, 0.9727, 0.5377, 0.9734, 0.5557, 0.9723, 0.5558, 0.9716, 0.5378, 0.967, 0.5375, 0.9677, 0.5556, 0.9666, 0.5557, 0.9658, 0.5375, 0.9681, 0.5376, 0.9689, 0.5557, 0.9677, 0.5556, 0.967, 0.5375, 0.97, 0.5557, 0.9717, 0.5754, 0.9705, 0.5755, 0.9689, 0.5557, 0.9711, 0.5558, 0.9729, 0.5751, 0.9717, 0.5754, 0.97, 0.5557, 0.9723, 0.5558, 0.9739, 0.5748, 0.9729, 0.5751, 0.9711, 0.5558, 0.9734, 0.5557, 0.9751, 0.5747, 0.9739, 0.5748, 0.9723, 0.5558, 0.9677, 0.5556, 0.9693, 0.5754, 0.9681, 0.5753, 0.9666, 0.5557, 0.9689, 0.5557, 0.9705, 0.5755, 0.9693, 0.5754, 0.9677, 0.5556])
me_wire.materials.append(mat_computer_001)
me_wire.update()

# ---- objects
ob_monitor = bpy.data.objects.new('Monitor', me_monitor)
ob_screen = bpy.data.objects.new('Screen', me_screen)
ob_chassis = bpy.data.objects.new('Chassis', me_chassis)
ob_wire = bpy.data.objects.new('Wire', me_wire)

# ---- transforms, parenting, visibility, modifiers, constraints
ob_monitor.location = (0.0, 0.0, 0.71)
_m = ob_monitor.modifiers.new('Auto Smooth', 'NODES')
_m.node_group = ng_auto_smooth
_gi = [s.identifier for s in ng_auto_smooth.interface.items_tree if s.item_type == 'SOCKET' and s.in_out == 'INPUT']
_m[_gi[1]] = 1.134  # Angle
ob_screen.location = (0.0, 0.0, 0.71)
_m = ob_screen.modifiers.new('Auto Smooth', 'NODES')
_m.node_group = ng_auto_smooth
_gi = [s.identifier for s in ng_auto_smooth.interface.items_tree if s.item_type == 'SOCKET' and s.in_out == 'INPUT']
_m[_gi[1]] = 1.134  # Angle
ob_chassis.location = (0.0, 0.0, 0.0)
_m = ob_chassis.modifiers.new('Auto Smooth', 'NODES')
_m.node_group = ng_auto_smooth
_gi = [s.identifier for s in ng_auto_smooth.interface.items_tree if s.item_type == 'SOCKET' and s.in_out == 'INPUT']
_m[_gi[1]] = 1.134  # Angle
ob_wire.location = (0.0, 0.0, 0.0)
_m = ob_wire.modifiers.new('Auto Smooth', 'NODES')
_m.node_group = ng_auto_smooth
_gi = [s.identifier for s in ng_auto_smooth.interface.items_tree if s.item_type == 'SOCKET' and s.in_out == 'INPUT']
_m[_gi[1]] = 1.134  # Angle

# ---- collection membership
scene.collection.objects.link(ob_monitor)
scene.collection.objects.link(ob_screen)
scene.collection.objects.link(ob_chassis)
scene.collection.objects.link(ob_wire)

# ---- scene / render settings (as saved in the file)
scene.frame_start = 1; scene.frame_end = 250; scene.frame_set(15)
scene.render.engine = 'CYCLES'
scene.cycles.sampling_pattern = 'TABULATED_SOBOL'
scene.view_settings.view_transform = 'Filmic'
bpy.context.view_layer.update()

# ---- added for rendering (the .blend has no active camera and no usable light): camera, sun
cam_auto = bpy.data.cameras.new('AutoCamera')
cam_auto.lens = 50.0
cam_auto.sensor_width = 36.0
cam_auto.clip_end = 1000.0
ob_auto_camera = bpy.data.objects.new('AutoCamera', cam_auto)
scene.collection.objects.link(ob_auto_camera)
ob_auto_camera.location = (4.62795, -5.35012, 5.35255)
ob_auto_camera.rotation_euler = (1.09748, -7.21219e-08, 0.694738)
scene.camera = ob_auto_camera
light_auto_sun = bpy.data.lights.new('AutoSun', 'SUN')
light_auto_sun.energy = 3.0
light_auto_sun.angle = 0.0523599
ob_auto_sun = bpy.data.objects.new('AutoSun', light_auto_sun)
scene.collection.objects.link(ob_auto_sun)
ob_auto_sun.rotation_euler = (0.872665, 0.174533, 0.523599)
bpy.context.view_layer.update()
